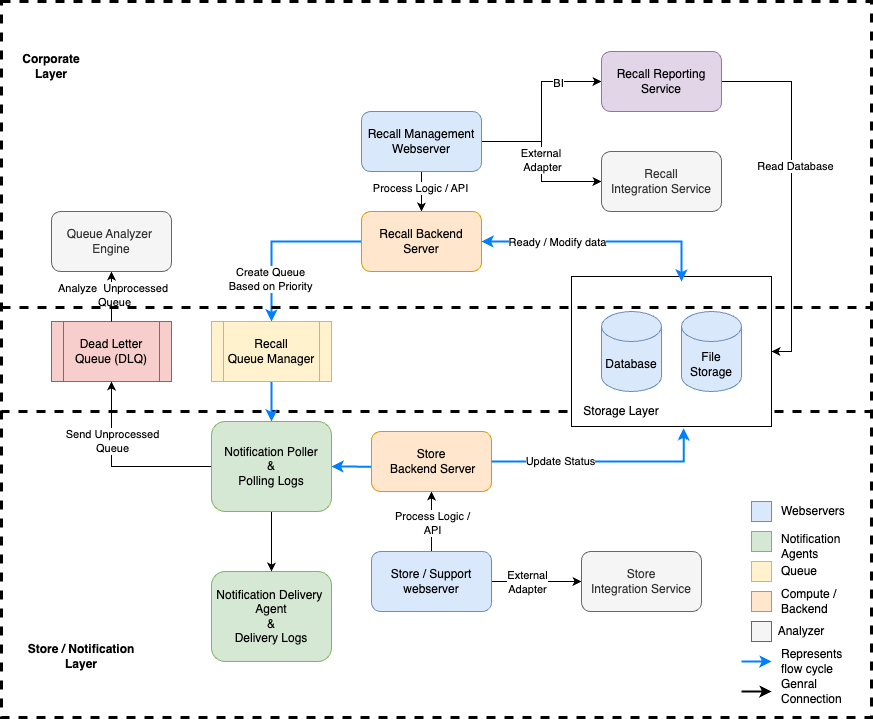

The diagram above was exported from draw.io. Its source (the exported page's mxGraphModel, read from the mxfile embedded in the PNG):
<mxGraphModel dx="1452" dy="762" grid="1" gridSize="10" guides="1" tooltips="1" connect="1" arrows="1" fold="1" page="1" pageScale="1.5" pageWidth="1169" pageHeight="826" background="none" math="0" shadow="0">
  <root>
    <mxCell id="0" style=";html=1;" />
    <mxCell id="1" style=";html=1;" parent="0" />
    <mxCell id="gTiTHvyNFOwi6sUvGukb-1" value="" style="rounded=0;whiteSpace=wrap;html=1;fillColor=none;dashed=1;strokeWidth=3;" parent="1" vertex="1">
      <mxGeometry x="430" y="460" width="870" height="410" as="geometry" />
    </mxCell>
    <mxCell id="yycL1YO94Z0CsFIhOqxB-17" value="" style="rounded=0;whiteSpace=wrap;html=1;" parent="1" vertex="1">
      <mxGeometry x="1000" y="735" width="200" height="150" as="geometry" />
    </mxCell>
    <mxCell id="yycL1YO94Z0CsFIhOqxB-20" style="edgeStyle=orthogonalEdgeStyle;rounded=0;orthogonalLoop=1;jettySize=auto;html=1;" parent="1" source="yycL1YO94Z0CsFIhOqxB-1" target="yycL1YO94Z0CsFIhOqxB-2" edge="1">
      <mxGeometry relative="1" as="geometry" />
    </mxCell>
    <mxCell id="yycL1YO94Z0CsFIhOqxB-39" value="Process Logic / API" style="edgeLabel;html=1;align=center;verticalAlign=middle;resizable=0;points=[];" parent="yycL1YO94Z0CsFIhOqxB-20" vertex="1" connectable="0">
      <mxGeometry x="-0.1603" y="-2" relative="1" as="geometry">
        <mxPoint as="offset" />
      </mxGeometry>
    </mxCell>
    <mxCell id="yycL1YO94Z0CsFIhOqxB-28" style="edgeStyle=orthogonalEdgeStyle;rounded=0;orthogonalLoop=1;jettySize=auto;html=1;entryX=0;entryY=0.5;entryDx=0;entryDy=0;" parent="1" source="yycL1YO94Z0CsFIhOqxB-1" target="yycL1YO94Z0CsFIhOqxB-3" edge="1">
      <mxGeometry relative="1" as="geometry" />
    </mxCell>
    <mxCell id="yycL1YO94Z0CsFIhOqxB-38" value="BI" style="edgeLabel;html=1;align=center;verticalAlign=middle;resizable=0;points=[];" parent="yycL1YO94Z0CsFIhOqxB-28" vertex="1" connectable="0">
      <mxGeometry x="0.5139" y="-1" relative="1" as="geometry">
        <mxPoint as="offset" />
      </mxGeometry>
    </mxCell>
    <mxCell id="yycL1YO94Z0CsFIhOqxB-30" style="edgeStyle=orthogonalEdgeStyle;rounded=0;orthogonalLoop=1;jettySize=auto;html=1;" parent="1" source="yycL1YO94Z0CsFIhOqxB-1" target="yycL1YO94Z0CsFIhOqxB-4" edge="1">
      <mxGeometry relative="1" as="geometry" />
    </mxCell>
    <mxCell id="yycL1YO94Z0CsFIhOqxB-37" value="External&amp;nbsp;&lt;br&gt;Adapter" style="edgeLabel;html=1;align=center;verticalAlign=middle;resizable=0;points=[];" parent="yycL1YO94Z0CsFIhOqxB-30" vertex="1" connectable="0">
      <mxGeometry x="-0.0208" relative="1" as="geometry">
        <mxPoint as="offset" />
      </mxGeometry>
    </mxCell>
    <mxCell id="yycL1YO94Z0CsFIhOqxB-1" value="Recall Management&lt;br&gt;Webserver" style="rounded=1;whiteSpace=wrap;html=1;fillColor=#dae8fc;strokeColor=#6c8ebf;" parent="1" vertex="1">
      <mxGeometry x="790" y="570" width="120" height="60" as="geometry" />
    </mxCell>
    <mxCell id="yycL1YO94Z0CsFIhOqxB-21" style="edgeStyle=orthogonalEdgeStyle;rounded=0;orthogonalLoop=1;jettySize=auto;html=1;strokeColor=#007FFF;strokeWidth=2;" parent="1" source="yycL1YO94Z0CsFIhOqxB-2" target="yycL1YO94Z0CsFIhOqxB-5" edge="1">
      <mxGeometry relative="1" as="geometry" />
    </mxCell>
    <mxCell id="yycL1YO94Z0CsFIhOqxB-45" value="Create Queue &lt;br&gt;Based on Priority" style="edgeLabel;html=1;align=center;verticalAlign=middle;resizable=0;points=[];" parent="yycL1YO94Z0CsFIhOqxB-21" vertex="1" connectable="0">
      <mxGeometry x="0.4958" y="-2" relative="1" as="geometry">
        <mxPoint as="offset" />
      </mxGeometry>
    </mxCell>
    <mxCell id="yycL1YO94Z0CsFIhOqxB-2" value="Recall Backend Server" style="rounded=1;whiteSpace=wrap;html=1;fillColor=#ffe6cc;strokeColor=#d79b00;" parent="1" vertex="1">
      <mxGeometry x="790" y="670" width="120" height="60" as="geometry" />
    </mxCell>
    <mxCell id="yycL1YO94Z0CsFIhOqxB-42" style="edgeStyle=orthogonalEdgeStyle;rounded=0;orthogonalLoop=1;jettySize=auto;html=1;exitX=1;exitY=0.5;exitDx=0;exitDy=0;entryX=1;entryY=0.5;entryDx=0;entryDy=0;" parent="1" source="yycL1YO94Z0CsFIhOqxB-3" target="yycL1YO94Z0CsFIhOqxB-17" edge="1">
      <mxGeometry relative="1" as="geometry" />
    </mxCell>
    <mxCell id="yycL1YO94Z0CsFIhOqxB-43" value="Read Database" style="edgeLabel;html=1;align=center;verticalAlign=middle;resizable=0;points=[];" parent="yycL1YO94Z0CsFIhOqxB-42" vertex="1" connectable="0">
      <mxGeometry x="-0.1429" y="3" relative="1" as="geometry">
        <mxPoint as="offset" />
      </mxGeometry>
    </mxCell>
    <mxCell id="yycL1YO94Z0CsFIhOqxB-3" value="Recall Reporting Service" style="rounded=1;whiteSpace=wrap;html=1;fillColor=#e1d5e7;strokeColor=#9673a6;" parent="1" vertex="1">
      <mxGeometry x="1030" y="510" width="120" height="60" as="geometry" />
    </mxCell>
    <mxCell id="yycL1YO94Z0CsFIhOqxB-4" value="Recall&lt;br&gt;Integration Service" style="rounded=1;whiteSpace=wrap;html=1;fillColor=#f5f5f5;fontColor=#333333;strokeColor=#666666;" parent="1" vertex="1">
      <mxGeometry x="1030" y="610" width="120" height="60" as="geometry" />
    </mxCell>
    <mxCell id="yycL1YO94Z0CsFIhOqxB-22" style="edgeStyle=orthogonalEdgeStyle;rounded=0;orthogonalLoop=1;jettySize=auto;html=1;exitX=0.5;exitY=1;exitDx=0;exitDy=0;entryX=0.5;entryY=0;entryDx=0;entryDy=0;strokeWidth=2;strokeColor=#007FFF;" parent="1" source="yycL1YO94Z0CsFIhOqxB-5" target="yycL1YO94Z0CsFIhOqxB-15" edge="1">
      <mxGeometry relative="1" as="geometry" />
    </mxCell>
    <mxCell id="yycL1YO94Z0CsFIhOqxB-5" value="Recall&lt;br&gt;Queue Manager" style="shape=process;whiteSpace=wrap;html=1;backgroundOutline=1;fillColor=#fff2cc;strokeColor=#d6b656;" parent="1" vertex="1">
      <mxGeometry x="640" y="780" width="120" height="60" as="geometry" />
    </mxCell>
    <mxCell id="yycL1YO94Z0CsFIhOqxB-6" value="Database" style="shape=cylinder3;whiteSpace=wrap;html=1;boundedLbl=1;backgroundOutline=1;size=15;fillColor=#dae8fc;strokeColor=#6c8ebf;" parent="1" vertex="1">
      <mxGeometry x="1030" y="770" width="60" height="80" as="geometry" />
    </mxCell>
    <mxCell id="yycL1YO94Z0CsFIhOqxB-7" value="File Storage" style="shape=cylinder3;whiteSpace=wrap;html=1;boundedLbl=1;backgroundOutline=1;size=15;fillColor=#dae8fc;strokeColor=#6c8ebf;" parent="1" vertex="1">
      <mxGeometry x="1110" y="770" width="60" height="80" as="geometry" />
    </mxCell>
    <mxCell id="yycL1YO94Z0CsFIhOqxB-8" value="Dead Letter Queue (DLQ)" style="shape=process;whiteSpace=wrap;html=1;backgroundOutline=1;fillColor=#f8cecc;strokeColor=#b85450;" parent="1" vertex="1">
      <mxGeometry x="480" y="780" width="120" height="60" as="geometry" />
    </mxCell>
    <mxCell id="yycL1YO94Z0CsFIhOqxB-29" style="edgeStyle=orthogonalEdgeStyle;rounded=0;orthogonalLoop=1;jettySize=auto;html=1;exitX=0.5;exitY=1;exitDx=0;exitDy=0;endArrow=none;endFill=0;startArrow=classic;startFill=1;" parent="1" source="yycL1YO94Z0CsFIhOqxB-9" target="yycL1YO94Z0CsFIhOqxB-8" edge="1">
      <mxGeometry relative="1" as="geometry" />
    </mxCell>
    <mxCell id="yycL1YO94Z0CsFIhOqxB-36" value="Analyze&amp;nbsp; Unprocessed&amp;nbsp;&lt;br&gt;Queue" style="edgeLabel;html=1;align=center;verticalAlign=middle;resizable=0;points=[];" parent="yycL1YO94Z0CsFIhOqxB-29" vertex="1" connectable="0">
      <mxGeometry x="-0.0667" y="2" relative="1" as="geometry">
        <mxPoint as="offset" />
      </mxGeometry>
    </mxCell>
    <mxCell id="yycL1YO94Z0CsFIhOqxB-9" value="Queue Analyzer&amp;nbsp;&lt;br&gt;Engine" style="rounded=1;whiteSpace=wrap;html=1;fillColor=#f5f5f5;fontColor=#333333;strokeColor=#666666;" parent="1" vertex="1">
      <mxGeometry x="480" y="670" width="120" height="60" as="geometry" />
    </mxCell>
    <mxCell id="yycL1YO94Z0CsFIhOqxB-31" style="edgeStyle=orthogonalEdgeStyle;rounded=0;orthogonalLoop=1;jettySize=auto;html=1;entryX=0.5;entryY=1;entryDx=0;entryDy=0;" parent="1" source="yycL1YO94Z0CsFIhOqxB-13" target="yycL1YO94Z0CsFIhOqxB-16" edge="1">
      <mxGeometry relative="1" as="geometry" />
    </mxCell>
    <mxCell id="yycL1YO94Z0CsFIhOqxB-40" value="Process Logic /&lt;br&gt;API" style="edgeLabel;html=1;align=center;verticalAlign=middle;resizable=0;points=[];" parent="yycL1YO94Z0CsFIhOqxB-31" vertex="1" connectable="0">
      <mxGeometry x="-0.0726" relative="1" as="geometry">
        <mxPoint as="offset" />
      </mxGeometry>
    </mxCell>
    <mxCell id="yycL1YO94Z0CsFIhOqxB-33" style="edgeStyle=orthogonalEdgeStyle;rounded=0;orthogonalLoop=1;jettySize=auto;html=1;" parent="1" source="yycL1YO94Z0CsFIhOqxB-13" target="yycL1YO94Z0CsFIhOqxB-19" edge="1">
      <mxGeometry relative="1" as="geometry" />
    </mxCell>
    <mxCell id="yycL1YO94Z0CsFIhOqxB-46" value="External&lt;br&gt;Adapter" style="edgeLabel;html=1;align=center;verticalAlign=middle;resizable=0;points=[];" parent="yycL1YO94Z0CsFIhOqxB-33" vertex="1" connectable="0">
      <mxGeometry x="-0.2281" relative="1" as="geometry">
        <mxPoint as="offset" />
      </mxGeometry>
    </mxCell>
    <mxCell id="yycL1YO94Z0CsFIhOqxB-13" value="Store / Support&lt;br&gt;webserver" style="rounded=1;whiteSpace=wrap;html=1;fillColor=#dae8fc;strokeColor=#6c8ebf;" parent="1" vertex="1">
      <mxGeometry x="800" y="1010" width="120" height="60" as="geometry" />
    </mxCell>
    <mxCell id="yycL1YO94Z0CsFIhOqxB-14" value="Notification Delivery&amp;nbsp;&lt;br&gt;Agent&lt;br&gt;&amp;amp;&lt;br&gt;Delivery Logs" style="rounded=1;whiteSpace=wrap;html=1;fillColor=#d5e8d4;strokeColor=#82b366;" parent="1" vertex="1">
      <mxGeometry x="640" y="1030" width="120" height="90" as="geometry" />
    </mxCell>
    <mxCell id="yycL1YO94Z0CsFIhOqxB-23" style="edgeStyle=orthogonalEdgeStyle;rounded=0;orthogonalLoop=1;jettySize=auto;html=1;exitX=0.5;exitY=1;exitDx=0;exitDy=0;" parent="1" source="yycL1YO94Z0CsFIhOqxB-15" target="yycL1YO94Z0CsFIhOqxB-14" edge="1">
      <mxGeometry relative="1" as="geometry" />
    </mxCell>
    <mxCell id="yycL1YO94Z0CsFIhOqxB-24" style="edgeStyle=orthogonalEdgeStyle;rounded=0;orthogonalLoop=1;jettySize=auto;html=1;entryX=0;entryY=0.589;entryDx=0;entryDy=0;entryPerimeter=0;strokeWidth=2;strokeColor=#007FFF;endArrow=none;endFill=0;startArrow=classic;startFill=1;" parent="1" source="yycL1YO94Z0CsFIhOqxB-15" target="yycL1YO94Z0CsFIhOqxB-16" edge="1">
      <mxGeometry relative="1" as="geometry" />
    </mxCell>
    <mxCell id="yycL1YO94Z0CsFIhOqxB-34" style="edgeStyle=orthogonalEdgeStyle;rounded=0;orthogonalLoop=1;jettySize=auto;html=1;entryX=0.5;entryY=1;entryDx=0;entryDy=0;" parent="1" source="yycL1YO94Z0CsFIhOqxB-15" target="yycL1YO94Z0CsFIhOqxB-8" edge="1">
      <mxGeometry relative="1" as="geometry" />
    </mxCell>
    <mxCell id="yycL1YO94Z0CsFIhOqxB-35" value="Send Unprocessed&lt;br&gt;Queue" style="edgeLabel;html=1;align=center;verticalAlign=middle;resizable=0;points=[];" parent="yycL1YO94Z0CsFIhOqxB-34" vertex="1" connectable="0">
      <mxGeometry x="0.3616" relative="1" as="geometry">
        <mxPoint as="offset" />
      </mxGeometry>
    </mxCell>
    <mxCell id="yycL1YO94Z0CsFIhOqxB-15" value="Notification Poller&lt;br&gt;&amp;amp;&lt;br&gt;Polling Logs" style="rounded=1;whiteSpace=wrap;html=1;fillColor=#d5e8d4;strokeColor=#82b366;" parent="1" vertex="1">
      <mxGeometry x="640" y="880" width="120" height="90" as="geometry" />
    </mxCell>
    <mxCell id="yycL1YO94Z0CsFIhOqxB-16" value="Store&lt;br&gt;&amp;nbsp;Backend Server" style="rounded=1;whiteSpace=wrap;html=1;fillColor=#ffe6cc;strokeColor=#d79b00;" parent="1" vertex="1">
      <mxGeometry x="800" y="890" width="120" height="60" as="geometry" />
    </mxCell>
    <mxCell id="yycL1YO94Z0CsFIhOqxB-18" value="Storage Layer" style="text;html=1;strokeColor=none;fillColor=none;align=center;verticalAlign=middle;whiteSpace=wrap;rounded=0;" parent="1" vertex="1">
      <mxGeometry x="1010" y="855" width="80" height="30" as="geometry" />
    </mxCell>
    <mxCell id="yycL1YO94Z0CsFIhOqxB-19" value="Store&lt;br&gt;Integration Service" style="rounded=1;whiteSpace=wrap;html=1;fillColor=#f5f5f5;fontColor=#333333;strokeColor=#666666;" parent="1" vertex="1">
      <mxGeometry x="1010" y="1010" width="120" height="60" as="geometry" />
    </mxCell>
    <mxCell id="yycL1YO94Z0CsFIhOqxB-27" style="edgeStyle=orthogonalEdgeStyle;rounded=0;orthogonalLoop=1;jettySize=auto;html=1;entryX=0.55;entryY=0.033;entryDx=0;entryDy=0;entryPerimeter=0;strokeWidth=2;strokeColor=#007FFF;startArrow=classic;startFill=1;" parent="1" source="yycL1YO94Z0CsFIhOqxB-2" target="yycL1YO94Z0CsFIhOqxB-17" edge="1">
      <mxGeometry relative="1" as="geometry" />
    </mxCell>
    <mxCell id="yycL1YO94Z0CsFIhOqxB-44" value="Ready / Modify data" style="edgeLabel;html=1;align=center;verticalAlign=middle;resizable=0;points=[];" parent="yycL1YO94Z0CsFIhOqxB-27" vertex="1" connectable="0">
      <mxGeometry x="-0.3701" relative="1" as="geometry">
        <mxPoint as="offset" />
      </mxGeometry>
    </mxCell>
    <mxCell id="yycL1YO94Z0CsFIhOqxB-32" style="edgeStyle=orthogonalEdgeStyle;rounded=0;orthogonalLoop=1;jettySize=auto;html=1;exitX=1;exitY=0.5;exitDx=0;exitDy=0;entryX=0.561;entryY=1.013;entryDx=0;entryDy=0;entryPerimeter=0;strokeWidth=2;strokeColor=#007FFF;" parent="1" source="yycL1YO94Z0CsFIhOqxB-16" target="yycL1YO94Z0CsFIhOqxB-17" edge="1">
      <mxGeometry relative="1" as="geometry" />
    </mxCell>
    <mxCell id="yycL1YO94Z0CsFIhOqxB-41" value="Update Status" style="edgeLabel;html=1;align=center;verticalAlign=middle;resizable=0;points=[];" parent="yycL1YO94Z0CsFIhOqxB-32" vertex="1" connectable="0">
      <mxGeometry x="-0.3977" y="1" relative="1" as="geometry">
        <mxPoint as="offset" />
      </mxGeometry>
    </mxCell>
    <mxCell id="gTiTHvyNFOwi6sUvGukb-3" value="Corporate Layer" style="text;html=1;strokeColor=none;fillColor=none;align=center;verticalAlign=middle;whiteSpace=wrap;rounded=0;fontStyle=1" parent="1" vertex="1">
      <mxGeometry x="450" y="510" width="60" height="30" as="geometry" />
    </mxCell>
    <mxCell id="gTiTHvyNFOwi6sUvGukb-4" value="Store / Notification&lt;br&gt;Layer" style="text;html=1;strokeColor=none;fillColor=none;align=center;verticalAlign=middle;whiteSpace=wrap;rounded=0;fontStyle=1" parent="1" vertex="1">
      <mxGeometry x="450" y="1100" width="120" height="30" as="geometry" />
    </mxCell>
    <mxCell id="gTiTHvyNFOwi6sUvGukb-5" value="" style="rounded=0;whiteSpace=wrap;html=1;fillColor=#d5e8d4;strokeColor=#82b366;" parent="1" vertex="1">
      <mxGeometry x="1180" y="990" width="20" height="20" as="geometry" />
    </mxCell>
    <mxCell id="gTiTHvyNFOwi6sUvGukb-6" value="" style="rounded=0;whiteSpace=wrap;html=1;fillColor=#dae8fc;strokeColor=#6c8ebf;" parent="1" vertex="1">
      <mxGeometry x="1180" y="960" width="20" height="20" as="geometry" />
    </mxCell>
    <mxCell id="gTiTHvyNFOwi6sUvGukb-7" value="" style="rounded=0;whiteSpace=wrap;html=1;fillColor=#ffe6cc;strokeColor=#d79b00;" parent="1" vertex="1">
      <mxGeometry x="1180" y="1050" width="20" height="20" as="geometry" />
    </mxCell>
    <mxCell id="gTiTHvyNFOwi6sUvGukb-8" value="" style="rounded=0;whiteSpace=wrap;html=1;fillColor=#fff2cc;strokeColor=#d6b656;" parent="1" vertex="1">
      <mxGeometry x="1180" y="1020" width="20" height="20" as="geometry" />
    </mxCell>
    <mxCell id="gTiTHvyNFOwi6sUvGukb-9" value="" style="rounded=0;whiteSpace=wrap;html=1;fillColor=#f5f5f5;strokeColor=#666666;fontColor=#333333;" parent="1" vertex="1">
      <mxGeometry x="1180" y="1080" width="20" height="20" as="geometry" />
    </mxCell>
    <mxCell id="gTiTHvyNFOwi6sUvGukb-10" value="Webservers" style="text;html=1;strokeColor=none;fillColor=none;align=left;verticalAlign=middle;whiteSpace=wrap;rounded=0;" parent="1" vertex="1">
      <mxGeometry x="1208" y="955" width="72" height="30" as="geometry" />
    </mxCell>
    <mxCell id="gTiTHvyNFOwi6sUvGukb-11" value="Notification Agents" style="text;html=1;strokeColor=none;fillColor=none;align=left;verticalAlign=middle;whiteSpace=wrap;rounded=0;" parent="1" vertex="1">
      <mxGeometry x="1208" y="990" width="90" height="30" as="geometry" />
    </mxCell>
    <mxCell id="gTiTHvyNFOwi6sUvGukb-12" value="Queue" style="text;html=1;strokeColor=none;fillColor=none;align=left;verticalAlign=middle;whiteSpace=wrap;rounded=0;" parent="1" vertex="1">
      <mxGeometry x="1208" y="1015" width="60" height="30" as="geometry" />
    </mxCell>
    <mxCell id="gTiTHvyNFOwi6sUvGukb-13" value="Compute / Backend" style="text;html=1;strokeColor=none;fillColor=none;align=left;verticalAlign=middle;whiteSpace=wrap;rounded=0;" parent="1" vertex="1">
      <mxGeometry x="1208" y="1045" width="60" height="30" as="geometry" />
    </mxCell>
    <mxCell id="gTiTHvyNFOwi6sUvGukb-14" value="Analyzer" style="text;html=1;strokeColor=none;fillColor=none;align=center;verticalAlign=middle;whiteSpace=wrap;rounded=0;" parent="1" vertex="1">
      <mxGeometry x="1200" y="1075" width="60" height="30" as="geometry" />
    </mxCell>
    <mxCell id="gTiTHvyNFOwi6sUvGukb-15" value="" style="endArrow=classic;html=1;rounded=0;entryX=0.793;entryY=0.975;entryDx=0;entryDy=0;entryPerimeter=0;strokeWidth=2;strokeColor=#007FFF;" parent="1" edge="1">
      <mxGeometry width="50" height="50" relative="1" as="geometry">
        <mxPoint x="1170.09" y="1120" as="sourcePoint" />
        <mxPoint x="1200" y="1119.9999999999998" as="targetPoint" />
      </mxGeometry>
    </mxCell>
    <mxCell id="gTiTHvyNFOwi6sUvGukb-16" value="" style="endArrow=classic;html=1;rounded=0;entryX=0.793;entryY=0.975;entryDx=0;entryDy=0;entryPerimeter=0;strokeWidth=2;strokeColor=#000000;" parent="1" edge="1">
      <mxGeometry width="50" height="50" relative="1" as="geometry">
        <mxPoint x="1170.09" y="1150" as="sourcePoint" />
        <mxPoint x="1200" y="1149.9999999999998" as="targetPoint" />
      </mxGeometry>
    </mxCell>
    <mxCell id="gTiTHvyNFOwi6sUvGukb-17" value="Represents flow cycle" style="text;html=1;strokeColor=none;fillColor=none;align=left;verticalAlign=middle;whiteSpace=wrap;rounded=0;" parent="1" vertex="1">
      <mxGeometry x="1208" y="1105" width="60" height="30" as="geometry" />
    </mxCell>
    <mxCell id="gTiTHvyNFOwi6sUvGukb-20" value="Genral Connection" style="text;html=1;strokeColor=none;fillColor=none;align=left;verticalAlign=middle;whiteSpace=wrap;rounded=0;" parent="1" vertex="1">
      <mxGeometry x="1208" y="1135" width="60" height="30" as="geometry" />
    </mxCell>
    <mxCell id="h1xoedzHGM6Yf06Y4r-E-1" value="" style="rounded=0;whiteSpace=wrap;html=1;fillColor=none;dashed=1;strokeWidth=3;" parent="1" vertex="1">
      <mxGeometry x="430" y="766" width="870" height="410" as="geometry" />
    </mxCell>
  </root>
</mxGraphModel>